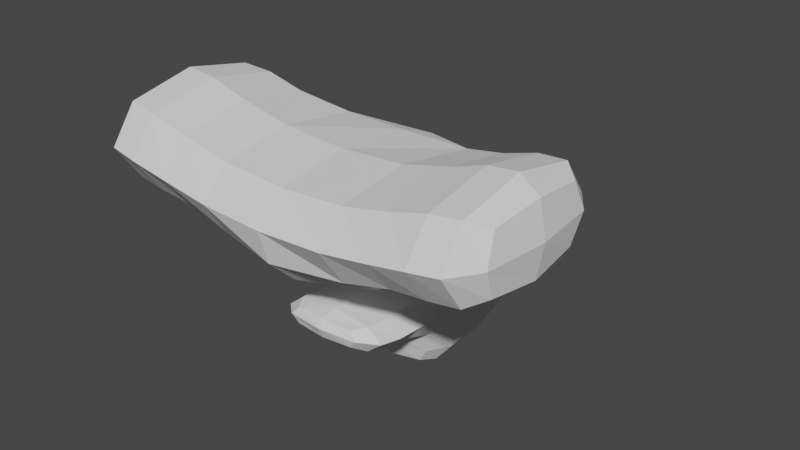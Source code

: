 # Source: parts_head_b6_shark.blend  (saved by Blender 3.4.6; exported with 4.5.12 LTS)
import bpy
from mathutils import Matrix  # noqa: F401  (used for matrix-valued properties, if any)

bpy.ops.wm.read_factory_settings(use_empty=True)
scene = bpy.context.scene
scene.name = 'Scene'

# ---- collections
col_collection = bpy.data.collections.new('Collection'); scene.collection.children.link(col_collection)

# ---- world
world_world = bpy.data.worlds.new('World'); scene.world = world_world
world_world.use_nodes = True; world_world.node_tree.nodes.clear()
_N = world_world.node_tree.nodes; _L = world_world.node_tree.links
n0 = _N.new('ShaderNodeOutputWorld'); n0.name = 'World Output'; n0.location = (300, 300)
n1 = _N.new('ShaderNodeBackground'); n1.name = 'Background'; n1.location = (10, 300)
n1.inputs[0].default_value = (0.05088, 0.05088, 0.05088, 1.0)
_L.new(n1.outputs[0], n0.inputs[0])
n0.is_active_output = True
world_world.color = (0.05088, 0.05088, 0.05088)
world_world.use_sun_shadow = False
world_world.sun_shadow_jitter_overblur = 0.0

# ---- meshes
me_001 = bpy.data.meshes.new('立方体.001')
me_001.from_pydata([(-0.9887, -0.3823, -2.885), (-1.231, -1.65, 2.615), (-0.3957, 1.337, -2.49), (-0.4947, 1.009, 0.7703), (1.011, -0.3823, -2.885), (1.269, -1.65, 2.615), (0.4208, 1.337, -2.49), (0.5258, 1.009, 0.7703), (-0.9887, 0.2944, -2.786), (-1.231, 0.3427, 1.587), (1.011, 0.2944, -2.786), (1.269, 0.3427, 1.587), (-0.9929, 0.6735, 1.125), (0.8202, 0.7049, -2.756), (-0.7968, 0.7049, -2.756), (1.028, 0.6735, 1.125), (-0.9887, 0.05709, -2.786), (1.269, 0.02995, 2.615), (-1.231, 0.02995, 2.615), (1.011, 0.05709, -2.786), (-0.9887, -1.084, -0.1066), (-0.3957, 1.337, -0.2108), (0.4208, 1.337, -0.2108), (1.011, -1.084, -0.1066), (1.011, 0.2673, -0.2147), (-0.9887, 0.2673, -0.2147), (0.8202, 0.6829, -0.2108), (-0.7968, 0.6829, -0.2108), (-0.9887, 0.02995, -0.2147), (1.011, 0.02995, -0.2147), (-1.231, -1.65, 0.9066), (-0.4947, 1.3, 0.1438), (0.5258, 1.3, 0.1438), (1.269, -1.65, 0.9066), (1.269, 0.2673, 0.9066), (-1.231, 0.2673, 0.9066), (1.028, 0.6829, 0.6958), (-0.9929, 0.6829, 0.6958), (-1.231, 0.02995, 0.9066), (1.269, 0.02995, 0.9066), (-0.3957, 1.337, -0.5412), (0.4208, 1.337, -0.5412), (1.011, -0.2846, -0.6234), (1.011, 0.2673, -0.6234), (-0.9887, 0.2673, -0.6234), (0.8202, 0.6829, -0.5412), (-0.7968, 0.6829, -0.5412), (-0.9887, 0.02995, -0.6234), (1.011, 0.02995, -0.6234), (-0.9887, -0.2846, -0.6234), (2.429, 0.02995, 3.426), (2.429, -1.65, 3.426), (2.429, -1.65, 0.9066), (2.429, 0.02995, 0.9066), (3.357, 0.02995, 3.426), (3.357, -1.65, 3.426), (3.357, -1.65, 0.9066), (3.357, 0.02995, 0.9066), (-2.557, -1.65, 0.9066), (-2.557, -1.65, 3.426), (-2.557, 0.02995, 3.426), (-2.557, 0.02995, 0.9066), (-3.486, -1.65, 0.9066), (-3.486, -1.65, 3.426), (-3.486, 0.02995, 3.426), (-3.486, 0.02995, 0.9066), (-0.3957, 1.337, -0.9945), (0.4208, 1.337, -0.9945), (1.011, -0.3117, -1.705), (1.011, 0.2673, -1.184), (-0.9887, 0.2673, -1.184), (0.8202, 0.6829, -0.9945), (-0.7968, 0.6829, -0.9945), (-0.9887, 0.02995, -1.184), (1.011, 0.02995, -1.184), (-0.9887, -0.3117, -1.705), (-0.9887, -0.7731, -1.705), (-0.9887, -0.7459, -0.6234), (1.011, -0.7459, -0.6234), (1.011, -0.7731, -1.705), (-0.9887, -1.121, -1.184), (-0.9887, -1.121, -0.6234), (1.011, -1.121, -0.6234), (1.011, -1.121, -1.184), (-0.9887, -0.3932, -0.1998), (-0.3957, 1.337, -0.376), (0.4208, 1.337, -0.376), (1.011, -0.3932, -0.1998), (1.011, 0.2673, -0.419), (-0.9887, 0.2673, -0.419), (0.8202, 0.6829, -0.376), (-0.7968, 0.6829, -0.376), (-0.9887, 0.02995, -0.419), (1.011, 0.02995, -0.419)], [], [(37, 12, 3, 31), (31, 3, 7, 32), (39, 17, 50, 53), (33, 5, 1, 30), (16, 19, 4, 0), (17, 18, 1, 5), (15, 12, 9, 11), (14, 13, 10, 8), (36, 15, 11, 34), (38, 18, 9, 35), (32, 7, 15, 36), (2, 6, 13, 14), (7, 3, 12, 15), (35, 9, 12, 37), (30, 1, 59, 58), (11, 9, 18, 17), (8, 10, 19, 16), (34, 11, 17, 39), (88, 24, 29, 93), (84, 20, 28, 92), (89, 25, 27, 91), (86, 22, 26, 90), (92, 28, 25, 89), (90, 26, 24, 88), (87, 23, 20, 84), (93, 29, 23, 87), (85, 21, 22, 86), (91, 27, 21, 85), (24, 34, 39, 29), (20, 30, 38, 28), (25, 35, 37, 27), (22, 32, 36, 26), (28, 38, 35, 25), (26, 36, 34, 24), (23, 33, 30, 20), (29, 39, 33, 23), (21, 31, 32, 22), (27, 37, 31, 21), (72, 46, 40, 66), (66, 40, 41, 67), (74, 48, 42, 68), (49, 75, 76, 77), (71, 45, 43, 69), (73, 47, 44, 70), (67, 41, 45, 71), (70, 44, 46, 72), (75, 49, 47, 73), (69, 43, 48, 74), (53, 50, 54, 57), (17, 5, 51, 50), (5, 33, 52, 51), (33, 39, 53, 52), (57, 54, 55, 56), (50, 51, 55, 54), (52, 53, 57, 56), (51, 52, 56, 55), (60, 61, 65, 64), (38, 30, 58, 61), (1, 18, 60, 59), (18, 38, 61, 60), (62, 63, 64, 65), (58, 59, 63, 62), (61, 58, 62, 65), (59, 60, 64, 63), (10, 69, 74, 19), (0, 75, 73, 16), (8, 70, 72, 14), (6, 67, 71, 13), (16, 73, 70, 8), (13, 71, 69, 10), (4, 68, 75, 0), (19, 74, 68, 4), (2, 66, 67, 6), (14, 72, 66, 2), (76, 79, 83, 80), (68, 42, 78, 79), (42, 49, 77, 78), (75, 68, 79, 76), (83, 82, 81, 80), (78, 77, 81, 82), (79, 78, 82, 83), (77, 76, 80, 81), (46, 91, 85, 40), (40, 85, 86, 41), (48, 93, 87, 42), (42, 87, 84, 49), (45, 90, 88, 43), (47, 92, 89, 44), (41, 86, 90, 45), (44, 89, 91, 46), (49, 84, 92, 47), (43, 88, 93, 48)])
_uv = me_001.uv_layers.new(name='UVマップ')
_uv.uv.foreach_set('vector', [0.5625, 0.1875, 0.625, 0.1875, 0.625, 0.25, 0.5625, 0.25, 0.5625, 0.25, 0.625, 0.25, 0.625, 0.5, 0.5625, 0.5, 0.5625, 0.6875, 0.625, 0.6875, 0.625, 0.6875, 0.5625, 0.6875, 0.5625, 0.75, 0.625, 0.75, 0.625, 1.0, 0.5625, 1.0, 0.125, 0.6875, 0.375, 0.6875, 0.375, 0.75, 0.125, 0.75, 0.625, 0.6875, 0.875, 0.6875, 0.875, 0.75, 0.625, 0.75, 0.625, 0.5625, 0.875, 0.5625, 0.875, 0.625, 0.625, 0.625, 0.125, 0.5625, 0.375, 0.5625, 0.375, 0.625, 0.125, 0.625, 0.5625, 0.5625, 0.625, 0.5625, 0.625, 0.625, 0.5625, 0.625, 0.5625, 0.0625, 0.625, 0.0625, 0.625, 0.125, 0.5625, 0.125, 0.5625, 0.5, 0.625, 0.5, 0.625, 0.5625, 0.5625, 0.5625, 0.125, 0.5, 0.375, 0.5, 0.375, 0.5625, 0.125, 0.5625, 0.625, 0.5, 0.875, 0.5, 0.875, 0.5625, 0.625, 0.5625, 0.5625, 0.125, 0.625, 0.125, 0.625, 0.1875, 0.5625, 0.1875, 0.5625, 1.0, 0.625, 1.0, 0.625, 1.0, 0.5625, 1.0, 0.625, 0.625, 0.875, 0.625, 0.875, 0.6875, 0.625, 0.6875, 0.125, 0.625, 0.375, 0.625, 0.375, 0.6875, 0.125, 0.6875, 0.5625, 0.625, 0.625, 0.625, 0.625, 0.6875, 0.5625, 0.6875, 0.4688, 0.625, 0.5, 0.625, 0.5, 0.6875, 0.4688, 0.6875, 0.4688, 0.0, 0.5, 0.0, 0.5, 0.0625, 0.4688, 0.0625, 0.4688, 0.125, 0.5, 0.125, 0.5, 0.1875, 0.4688, 0.1875, 0.4688, 0.5, 0.5, 0.5, 0.5, 0.5625, 0.4688, 0.5625, 0.4688, 0.0625, 0.5, 0.0625, 0.5, 0.125, 0.4688, 0.125, 0.4688, 0.5625, 0.5, 0.5625, 0.5, 0.625, 0.4688, 0.625, 0.4688, 0.75, 0.5, 0.75, 0.5, 1.0, 0.4688, 1.0, 0.4688, 0.6875, 0.5, 0.6875, 0.5, 0.75, 0.4688, 0.75, 0.4688, 0.25, 0.5, 0.25, 0.5, 0.5, 0.4688, 0.5, 0.4688, 0.1875, 0.5, 0.1875, 0.5, 0.25, 0.4688, 0.25, 0.5, 0.625, 0.5625, 0.625, 0.5625, 0.6875, 0.5, 0.6875, 0.5, 0.0, 0.5625, 0.0, 0.5625, 0.0625, 0.5, 0.0625, 0.5, 0.125, 0.5625, 0.125, 0.5625, 0.1875, 0.5, 0.1875, 0.5, 0.5, 0.5625, 0.5, 0.5625, 0.5625, 0.5, 0.5625, 0.5, 0.0625, 0.5625, 0.0625, 0.5625, 0.125, 0.5, 0.125, 0.5, 0.5625, 0.5625, 0.5625, 0.5625, 0.625, 0.5, 0.625, 0.5, 0.75, 0.5625, 0.75, 0.5625, 1.0, 0.5, 1.0, 0.5, 0.6875, 0.5625, 0.6875, 0.5625, 0.75, 0.5, 0.75, 0.5, 0.25, 0.5625, 0.25, 0.5625, 0.5, 0.5, 0.5, 0.5, 0.1875, 0.5625, 0.1875, 0.5625, 0.25, 0.5, 0.25, 0.4062, 0.1875, 0.4375, 0.1875, 0.4375, 0.25, 0.4062, 0.25, 0.4062, 0.25, 0.4375, 0.25, 0.4375, 0.5, 0.4062, 0.5, 0.4062, 0.6875, 0.4375, 0.6875, 0.4375, 0.75, 0.4062, 0.75, 0.4375, 0.0, 0.4062, 0.0, 0.4062, 0.0, 0.4375, 0.0, 0.4062, 0.5625, 0.4375, 0.5625, 0.4375, 0.625, 0.4062, 0.625, 0.4062, 0.0625, 0.4375, 0.0625, 0.4375, 0.125, 0.4062, 0.125, 0.4062, 0.5, 0.4375, 0.5, 0.4375, 0.5625, 0.4062, 0.5625, 0.4062, 0.125, 0.4375, 0.125, 0.4375, 0.1875, 0.4062, 0.1875, 0.4062, 0.0, 0.4375, 0.0, 0.4375, 0.0625, 0.4062, 0.0625, 0.4062, 0.625, 0.4375, 0.625, 0.4375, 0.6875, 0.4062, 0.6875, 0.5625, 0.6875, 0.625, 0.6875, 0.625, 0.6875, 0.5625, 0.6875, 0.625, 0.6875, 0.625, 0.75, 0.625, 0.75, 0.625, 0.6875, 0.625, 0.75, 0.5625, 0.75, 0.5625, 0.75, 0.625, 0.75, 0.5625, 0.75, 0.5625, 0.6875, 0.5625, 0.6875, 0.5625, 0.75, 0.5625, 0.6875, 0.625, 0.6875, 0.625, 0.75, 0.5625, 0.75, 0.625, 0.6875, 0.625, 0.75, 0.625, 0.75, 0.625, 0.6875, 0.5625, 0.75, 0.5625, 0.6875, 0.5625, 0.6875, 0.5625, 0.75, 0.625, 0.75, 0.5625, 0.75, 0.5625, 0.75, 0.625, 0.75, 0.625, 0.0625, 0.5625, 0.0625, 0.5625, 0.0625, 0.625, 0.0625, 0.5625, 0.0625, 0.5625, 0.0, 0.5625, 0.0, 0.5625, 0.0625, 0.875, 0.75, 0.875, 0.6875, 0.875, 0.6875, 0.875, 0.75, 0.625, 0.0625, 0.5625, 0.0625, 0.5625, 0.0625, 0.625, 0.0625, 0.5625, 0.0, 0.625, 0.0, 0.625, 0.0625, 0.5625, 0.0625, 0.5625, 1.0, 0.625, 1.0, 0.625, 1.0, 0.5625, 1.0, 0.5625, 0.0625, 0.5625, 0.0, 0.5625, 0.0, 0.5625, 0.0625, 0.875, 0.75, 0.875, 0.6875, 0.875, 0.6875, 0.875, 0.75, 0.375, 0.625, 0.4062, 0.625, 0.4062, 0.6875, 0.375, 0.6875, 0.375, 0.0, 0.4062, 0.0, 0.4062, 0.0625, 0.375, 0.0625, 0.375, 0.125, 0.4062, 0.125, 0.4062, 0.1875, 0.375, 0.1875, 0.375, 0.5, 0.4062, 0.5, 0.4062, 0.5625, 0.375, 0.5625, 0.375, 0.0625, 0.4062, 0.0625, 0.4062, 0.125, 0.375, 0.125, 0.375, 0.5625, 0.4062, 0.5625, 0.4062, 0.625, 0.375, 0.625, 0.375, 0.75, 0.4062, 0.75, 0.4062, 1.0, 0.375, 1.0, 0.375, 0.6875, 0.4062, 0.6875, 0.4062, 0.75, 0.375, 0.75, 0.375, 0.25, 0.4062, 0.25, 0.4062, 0.5, 0.375, 0.5, 0.375, 0.1875, 0.4062, 0.1875, 0.4062, 0.25, 0.375, 0.25, 0.4062, 1.0, 0.4062, 0.75, 0.4062, 0.75, 0.4062, 1.0, 0.4062, 0.75, 0.4375, 0.75, 0.4375, 0.75, 0.4062, 0.75, 0.4375, 0.75, 0.4375, 1.0, 0.4375, 1.0, 0.4375, 0.75, 0.4062, 1.0, 0.4062, 0.75, 0.4062, 0.75, 0.4062, 1.0, 0.4062, 0.75, 0.4375, 0.75, 0.4375, 1.0, 0.4062, 1.0, 0.4375, 0.75, 0.4375, 1.0, 0.4375, 1.0, 0.4375, 0.75, 0.4062, 0.75, 0.4375, 0.75, 0.4375, 0.75, 0.4062, 0.75, 0.4375, 0.0, 0.4062, 0.0, 0.4062, 0.0, 0.4375, 0.0, 0.4375, 0.1875, 0.4688, 0.1875, 0.4688, 0.25, 0.4375, 0.25, 0.4375, 0.25, 0.4688, 0.25, 0.4688, 0.5, 0.4375, 0.5, 0.4375, 0.6875, 0.4688, 0.6875, 0.4688, 0.75, 0.4375, 0.75, 0.4375, 0.75, 0.4688, 0.75, 0.4688, 1.0, 0.4375, 1.0, 0.4375, 0.5625, 0.4688, 0.5625, 0.4688, 0.625, 0.4375, 0.625, 0.4375, 0.0625, 0.4688, 0.0625, 0.4688, 0.125, 0.4375, 0.125, 0.4375, 0.5, 0.4688, 0.5, 0.4688, 0.5625, 0.4375, 0.5625, 0.4375, 0.125, 0.4688, 0.125, 0.4688, 0.1875, 0.4375, 0.1875, 0.4375, 0.0, 0.4688, 0.0, 0.4688, 0.0625, 0.4375, 0.0625, 0.4375, 0.625, 0.4688, 0.625, 0.4688, 0.6875, 0.4375, 0.6875])
me_001.update()

# ---- objects
ob_001 = bpy.data.objects.new('立方体.001', me_001)

# ---- transforms, parenting, visibility, modifiers, constraints
ob_001.location = (0.0, 0.0, 0.0)
ob_001.scale = (2.906, 5.87, 2.122)
_m = ob_001.modifiers.new('細分化', 'SUBSURF')
_m.levels = 3
_m.render_levels = 1

# ---- collection membership
col_collection.objects.link(ob_001)

# ---- scene / render settings (as saved in the file)
scene.frame_start = 1; scene.frame_end = 250; scene.frame_set(1)
scene.render.engine = 'CYCLES'
scene.cycles.sampling_pattern = 'TABULATED_SOBOL'
scene.cycles.use_light_tree = False
scene.view_settings.view_transform = 'Filmic'
bpy.context.view_layer.update()

# ---- added for rendering (the .blend has no active camera and no usable light): camera, sun
cam_auto = bpy.data.cameras.new('AutoCamera')
cam_auto.lens = 50.0
cam_auto.sensor_width = 36.0
cam_auto.clip_end = 1000.0
ob_auto_camera = bpy.data.objects.new('AutoCamera', cam_auto)
scene.collection.objects.link(ob_auto_camera)
ob_auto_camera.location = (27.2985, -33.9005, 22.562)
ob_auto_camera.rotation_euler = (1.09748, -7.21219e-08, 0.694738)
scene.camera = ob_auto_camera
light_auto_sun = bpy.data.lights.new('AutoSun', 'SUN')
light_auto_sun.energy = 3.0
light_auto_sun.angle = 0.0523599
ob_auto_sun = bpy.data.objects.new('AutoSun', light_auto_sun)
scene.collection.objects.link(ob_auto_sun)
ob_auto_sun.rotation_euler = (0.872665, 0.174533, 0.523599)
bpy.context.view_layer.update()
